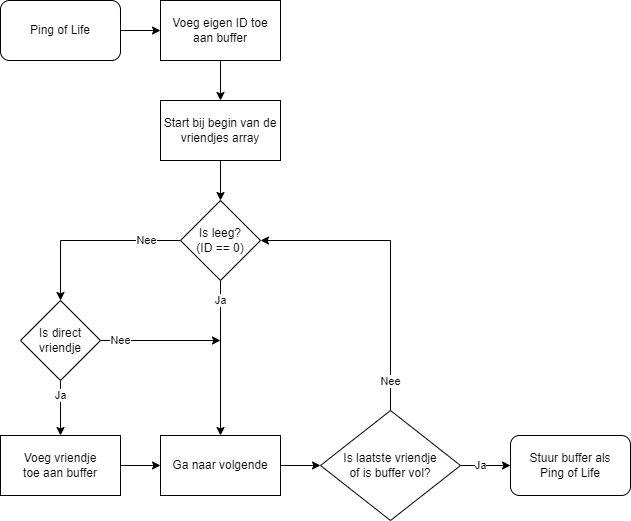

The diagram above was exported from draw.io. Its source (the exported page's mxGraphModel, read from the mxfile embedded in the PNG):
<mxGraphModel dx="-118" dy="416" grid="1" gridSize="10" guides="1" tooltips="1" connect="1" arrows="1" fold="1" page="1" pageScale="1" pageWidth="850" pageHeight="1100" math="0" shadow="0">
  <root>
    <mxCell id="0" />
    <mxCell id="1" parent="0" />
    <mxCell id="zXWA_Cpnqm8SJ8rVmkIY-3" value="" style="edgeStyle=orthogonalEdgeStyle;rounded=0;orthogonalLoop=1;jettySize=auto;html=1;" parent="1" source="zXWA_Cpnqm8SJ8rVmkIY-4" target="zXWA_Cpnqm8SJ8rVmkIY-5" edge="1">
      <mxGeometry relative="1" as="geometry" />
    </mxCell>
    <mxCell id="zXWA_Cpnqm8SJ8rVmkIY-4" value="Start bij begin van de vriendjes array" style="rounded=0;whiteSpace=wrap;html=1;" parent="1" vertex="1">
      <mxGeometry x="1120" y="580" width="120" height="60" as="geometry" />
    </mxCell>
    <mxCell id="oHWaudtlEuZFrELOjpjP-3" value="Ja" style="edgeStyle=orthogonalEdgeStyle;rounded=0;orthogonalLoop=1;jettySize=auto;html=1;" parent="1" source="zXWA_Cpnqm8SJ8rVmkIY-5" target="oHWaudtlEuZFrELOjpjP-1" edge="1">
      <mxGeometry x="-0.7419" relative="1" as="geometry">
        <mxPoint as="offset" />
      </mxGeometry>
    </mxCell>
    <mxCell id="NO4Ds-uOcgIcmSAO8q3S-2" value="Nee" style="edgeStyle=orthogonalEdgeStyle;rounded=0;orthogonalLoop=1;jettySize=auto;html=1;entryX=0.5;entryY=0;entryDx=0;entryDy=0;" parent="1" source="zXWA_Cpnqm8SJ8rVmkIY-5" target="NO4Ds-uOcgIcmSAO8q3S-1" edge="1">
      <mxGeometry x="-0.6245" relative="1" as="geometry">
        <mxPoint as="offset" />
      </mxGeometry>
    </mxCell>
    <mxCell id="zXWA_Cpnqm8SJ8rVmkIY-5" value="Is leeg?&lt;br&gt;(ID == 0)" style="rhombus;whiteSpace=wrap;html=1;" parent="1" vertex="1">
      <mxGeometry x="1140" y="680" width="80" height="80" as="geometry" />
    </mxCell>
    <mxCell id="oHWaudtlEuZFrELOjpjP-4" value="" style="edgeStyle=orthogonalEdgeStyle;rounded=0;orthogonalLoop=1;jettySize=auto;html=1;" parent="1" source="oHWaudtlEuZFrELOjpjP-1" target="oHWaudtlEuZFrELOjpjP-2" edge="1">
      <mxGeometry relative="1" as="geometry" />
    </mxCell>
    <mxCell id="oHWaudtlEuZFrELOjpjP-1" value="Ga naar volgende" style="rounded=0;whiteSpace=wrap;html=1;" parent="1" vertex="1">
      <mxGeometry x="1120" y="915" width="120" height="60" as="geometry" />
    </mxCell>
    <mxCell id="oHWaudtlEuZFrELOjpjP-6" value="Ja" style="edgeStyle=orthogonalEdgeStyle;rounded=0;orthogonalLoop=1;jettySize=auto;html=1;entryX=0;entryY=0.5;entryDx=0;entryDy=0;" parent="1" source="oHWaudtlEuZFrELOjpjP-2" target="zXWA_Cpnqm8SJ8rVmkIY-6" edge="1">
      <mxGeometry x="-0.2" relative="1" as="geometry">
        <mxPoint x="1440" y="945" as="targetPoint" />
        <mxPoint as="offset" />
      </mxGeometry>
    </mxCell>
    <mxCell id="oHWaudtlEuZFrELOjpjP-8" value="Nee" style="edgeStyle=orthogonalEdgeStyle;rounded=0;orthogonalLoop=1;jettySize=auto;html=1;exitX=0.5;exitY=0;exitDx=0;exitDy=0;entryX=1;entryY=0.5;entryDx=0;entryDy=0;" parent="1" source="oHWaudtlEuZFrELOjpjP-2" target="zXWA_Cpnqm8SJ8rVmkIY-5" edge="1">
      <mxGeometry x="-0.8095" relative="1" as="geometry">
        <mxPoint as="offset" />
      </mxGeometry>
    </mxCell>
    <mxCell id="oHWaudtlEuZFrELOjpjP-2" value="Is laatste vriendje&lt;br&gt;of is buffer vol?" style="rhombus;whiteSpace=wrap;html=1;" parent="1" vertex="1">
      <mxGeometry x="1280" y="890" width="140" height="110" as="geometry" />
    </mxCell>
    <mxCell id="oHWaudtlEuZFrELOjpjP-11" style="edgeStyle=orthogonalEdgeStyle;rounded=0;orthogonalLoop=1;jettySize=auto;html=1;exitX=1;exitY=0.5;exitDx=0;exitDy=0;entryX=0;entryY=0.5;entryDx=0;entryDy=0;" parent="1" source="oHWaudtlEuZFrELOjpjP-9" target="oHWaudtlEuZFrELOjpjP-1" edge="1">
      <mxGeometry relative="1" as="geometry" />
    </mxCell>
    <mxCell id="oHWaudtlEuZFrELOjpjP-9" value="Voeg vriendje&lt;br&gt;toe aan buffer" style="rounded=0;whiteSpace=wrap;html=1;" parent="1" vertex="1">
      <mxGeometry x="960" y="915" width="120" height="60" as="geometry" />
    </mxCell>
    <mxCell id="oHWaudtlEuZFrELOjpjP-14" value="" style="edgeStyle=orthogonalEdgeStyle;rounded=0;orthogonalLoop=1;jettySize=auto;html=1;" parent="1" source="oHWaudtlEuZFrELOjpjP-12" target="zXWA_Cpnqm8SJ8rVmkIY-4" edge="1">
      <mxGeometry relative="1" as="geometry" />
    </mxCell>
    <mxCell id="oHWaudtlEuZFrELOjpjP-12" value="Voeg eigen ID toe aan buffer" style="rounded=0;whiteSpace=wrap;html=1;" parent="1" vertex="1">
      <mxGeometry x="1120" y="480" width="120" height="60" as="geometry" />
    </mxCell>
    <mxCell id="zXWA_Cpnqm8SJ8rVmkIY-6" value="Stuur buffer als&lt;br style=&quot;border-color: var(--border-color);&quot;&gt;Ping of Life" style="rounded=1;whiteSpace=wrap;html=1;" parent="1" vertex="1">
      <mxGeometry x="1470" y="915" width="120" height="60" as="geometry" />
    </mxCell>
    <mxCell id="oHWaudtlEuZFrELOjpjP-19" value="" style="edgeStyle=orthogonalEdgeStyle;rounded=0;orthogonalLoop=1;jettySize=auto;html=1;" parent="1" source="oHWaudtlEuZFrELOjpjP-18" target="oHWaudtlEuZFrELOjpjP-12" edge="1">
      <mxGeometry relative="1" as="geometry" />
    </mxCell>
    <mxCell id="oHWaudtlEuZFrELOjpjP-18" value="Ping of Life" style="rounded=1;whiteSpace=wrap;html=1;" parent="1" vertex="1">
      <mxGeometry x="960" y="480" width="120" height="60" as="geometry" />
    </mxCell>
    <mxCell id="NO4Ds-uOcgIcmSAO8q3S-3" value="Ja" style="edgeStyle=orthogonalEdgeStyle;rounded=0;orthogonalLoop=1;jettySize=auto;html=1;" parent="1" source="NO4Ds-uOcgIcmSAO8q3S-1" target="oHWaudtlEuZFrELOjpjP-9" edge="1">
      <mxGeometry x="-0.4667" relative="1" as="geometry">
        <mxPoint as="offset" />
      </mxGeometry>
    </mxCell>
    <mxCell id="NO4Ds-uOcgIcmSAO8q3S-6" value="Nee" style="edgeStyle=orthogonalEdgeStyle;rounded=0;orthogonalLoop=1;jettySize=auto;html=1;exitX=1;exitY=0.5;exitDx=0;exitDy=0;" parent="1" source="NO4Ds-uOcgIcmSAO8q3S-1" edge="1">
      <mxGeometry x="-0.6679" relative="1" as="geometry">
        <mxPoint as="offset" />
        <mxPoint x="1180" y="820" as="targetPoint" />
        <Array as="points">
          <mxPoint x="1180" y="820" />
        </Array>
      </mxGeometry>
    </mxCell>
    <mxCell id="NO4Ds-uOcgIcmSAO8q3S-1" value="Is direct&lt;br&gt;vriendje" style="rhombus;whiteSpace=wrap;html=1;" parent="1" vertex="1">
      <mxGeometry x="980" y="780" width="80" height="80" as="geometry" />
    </mxCell>
  </root>
</mxGraphModel>